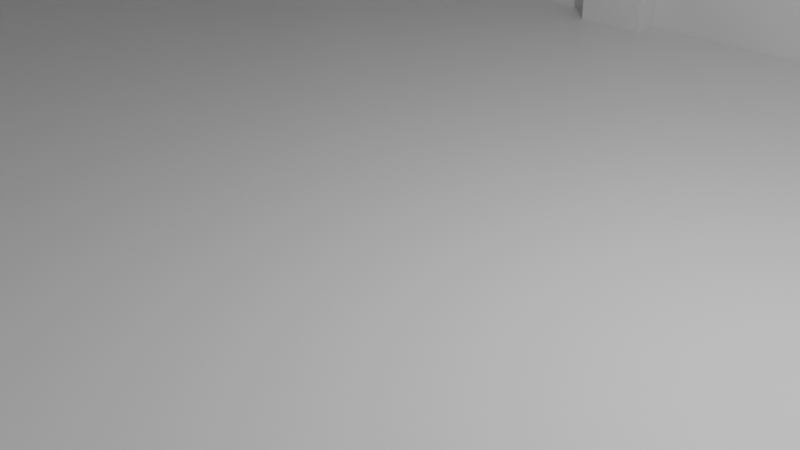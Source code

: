 # Source: kantin_lama.blend  (saved by Blender 2.81.16; exported with 4.5.12 LTS)
import bpy
from mathutils import Matrix  # noqa: F401  (used for matrix-valued properties, if any)

bpy.ops.wm.read_factory_settings(use_empty=True)
scene = bpy.context.scene
scene.name = 'Scene'

# ---- collections
col_collection = bpy.data.collections.new('Collection'); scene.collection.children.link(col_collection)

# ---- materials (node trees are filled in below, after node groups)
mat_material = bpy.data.materials.new('Material')
mat_material.alpha_threshold = 0.0
mat_material.use_transparent_shadow = False
mat_material.line_color = (0.0, 0.0, 0.0, 1.0)
mat_material_001 = bpy.data.materials.new('Material.001')
mat_material_001.alpha_threshold = 0.0
mat_material_001.use_transparent_shadow = False
mat_material_001.line_color = (0.0, 0.0, 0.0, 1.0)

# ---- material node trees
mat_material.use_nodes = True; mat_material.node_tree.nodes.clear()
_N = mat_material.node_tree.nodes; _L = mat_material.node_tree.links
n0 = _N.new('ShaderNodeOutputMaterial'); n0.name = 'Material Output'; n0.location = (300, 300)
n1 = _N.new('ShaderNodeBsdfPrincipled'); n1.name = 'Principled BSDF'; n1.location = (10, 300)
n1.distribution = 'GGX'
n1.subsurface_method = 'BURLEY'
n1.inputs[2].default_value = 0.4
n1.inputs[3].default_value = 1.45
n1.inputs[27].default_value = (0.0, 0.0, 0.0, 1.0)
n1.inputs[28].default_value = 1.0
_L.new(n1.outputs[0], n0.inputs[0])
n0.is_active_output = True
mat_material_001.use_nodes = True; mat_material_001.node_tree.nodes.clear()
_N = mat_material_001.node_tree.nodes; _L = mat_material_001.node_tree.links
n0 = _N.new('ShaderNodeOutputMaterial'); n0.name = 'Material Output'; n0.location = (300, 300)
n1 = _N.new('ShaderNodeBsdfPrincipled'); n1.name = 'Principled BSDF'; n1.location = (10, 300)
n1.distribution = 'GGX'
n1.subsurface_method = 'BURLEY'
n1.inputs[2].default_value = 0.4
n1.inputs[3].default_value = 1.45
n1.inputs[27].default_value = (0.0, 0.0, 0.0, 1.0)
n1.inputs[28].default_value = 1.0
_L.new(n1.outputs[0], n0.inputs[0])
n0.is_active_output = True

# ---- world
world_world = bpy.data.worlds.new('World'); scene.world = world_world
world_world.use_nodes = True; world_world.node_tree.nodes.clear()
_N = world_world.node_tree.nodes; _L = world_world.node_tree.links
n0 = _N.new('ShaderNodeOutputWorld'); n0.name = 'World Output'; n0.location = (300, 300)
n1 = _N.new('ShaderNodeBackground'); n1.name = 'Background'; n1.location = (10, 300)
n1.inputs[0].default_value = (0.05088, 0.05088, 0.05088, 1.0)
_L.new(n1.outputs[0], n0.inputs[0])
n0.is_active_output = True
world_world.color = (0.05088, 0.05088, 0.05088)
world_world.use_sun_shadow = False
world_world.sun_shadow_jitter_overblur = 0.0

# ---- cameras
cam_camera = bpy.data.cameras.new('Camera')
cam_camera.clip_end = 100.0
cam_camera.ortho_scale = 7.314

# ---- lights
light_light = bpy.data.lights.new('Light', 'POINT')
light_light.transmission_factor = 0.0
light_light.energy = 1000.0
light_light.shadow_soft_size = 0.1
light_light.shadow_maximum_resolution = 0.006
light_light.use_absolute_resolution = True

# ---- meshes
me_cube = bpy.data.meshes.new('Cube')
me_cube.from_pydata([(1.0, 1.0, 1.0), (1.0, 1.0, -1.0), (1.0, -1.0, 1.0), (1.0, -1.0, -1.0), (-1.0, 1.0, 1.0), (-1.0, 1.0, -1.0), (-1.0, -1.0, 1.0), (-1.0, -1.0, -1.0)], [], [(0, 4, 6, 2), (3, 2, 6, 7), (7, 6, 4, 5), (5, 1, 3, 7), (1, 0, 2, 3), (5, 4, 0, 1)])
_uv = me_cube.uv_layers.new(name='UVMap')
_uv.uv.foreach_set('vector', [0.625, 0.5, 0.875, 0.5, 0.875, 0.75, 0.625, 0.75, 0.375, 0.75, 0.625, 0.75, 0.625, 1.0, 0.375, 1.0, 0.375, 0.0, 0.625, 0.0, 0.625, 0.25, 0.375, 0.25, 0.125, 0.5, 0.375, 0.5, 0.375, 0.75, 0.125, 0.75, 0.375, 0.5, 0.625, 0.5, 0.625, 0.75, 0.375, 0.75, 0.375, 0.25, 0.625, 0.25, 0.625, 0.5, 0.375, 0.5])
me_cube.materials.append(mat_material)
me_cube.use_remesh_preserve_volume = False
me_cube.use_remesh_preserve_attributes = False
me_cube.use_mirror_vertex_groups = False
me_cube.update()
me_cube_001 = bpy.data.meshes.new('Cube.001')
me_cube_001.from_pydata([(0.9148, -0.01482, 0.925), (0.9148, 0.8804, -0.925), (0.9148, 0.07237, 0.925), (0.9148, -0.8772, -0.925), (-0.8546, -0.06737, 0.9061), (-0.8546, 0.8474, -0.9061), (-0.8546, 0.04867, 0.9061), (-0.8546, -0.8487, -0.9061), (1.127, 0.03221, 1.0), (1.127, 1.0, -1.0), (1.127, 0.02657, 1.0), (1.127, -1.0, -1.0), (1.127, 0.03156, 0.999), (1.127, 0.9983, -0.999), (1.127, 0.0272, 0.999), (1.127, -0.9983, -0.999), (-1.0, 1.0, -1.0), (-1.0, -1.0, -1.0), (-1.0, -0.009642, 1.0), (-1.0, -0.009558, 1.0), (-1.0, 1.0, -1.0), (-1.0, -1.0, -1.0), (-1.0, -0.009642, 1.0), (-1.0, -0.009558, 1.0)], [], [(8, 19, 18, 10), (11, 10, 18, 17), (7, 6, 4, 5), (16, 9, 11, 17), (1, 0, 2, 3), (16, 19, 8, 9), (12, 13, 9, 8), (15, 14, 10, 11), (14, 12, 8, 10), (13, 15, 11, 9), (0, 1, 13, 12), (3, 2, 14, 15), (2, 0, 12, 14), (1, 3, 15, 13), (21, 20, 16, 17), (22, 21, 17, 18), (20, 23, 19, 16), (23, 22, 18, 19), (7, 5, 20, 21), (6, 7, 21, 22), (5, 4, 23, 20), (4, 6, 22, 23)])
_uv = me_cube_001.uv_layers.new(name='UVMap')
_uv.uv.foreach_set('vector', [0.625, 0.5, 0.875, 0.5, 0.875, 0.75, 0.625, 0.75, 0.375, 0.75, 0.625, 0.75, 0.625, 1.0, 0.375, 1.0, 0.3867, 0.01517, 0.6133, 0.2717, 0.6133, -0.02261, 0.3867, 0.2348, 0.125, 0.5, 0.375, 0.5, 0.375, 0.75, 0.125, 0.75, 0.3844, 0.5129, 0.6156, 0.7233, 0.6156, 0.5247, 0.3844, 0.737, 0.375, 0.25, 0.625, 0.25, 0.625, 0.5, 0.375, 0.5, 0.6249, 0.5352, 0.3751, 0.5002, 0.375, 0.5, 0.625, 0.5, 0.3751, 0.7498, 0.6249, 0.7147, 0.625, 0.75, 0.375, 0.75, 0.6249, 0.7147, 0.6249, 0.5352, 0.625, 0.5, 0.625, 0.75, 0.3751, 0.5002, 0.3751, 0.7498, 0.375, 0.75, 0.375, 0.5, 0.6156, 0.7233, 0.3844, 0.5129, 0.3751, 0.5002, 0.6249, 0.5352, 0.3844, 0.737, 0.6156, 0.5247, 0.6249, 0.7147, 0.3751, 0.7498, 0.6156, 0.5247, 0.6156, 0.7233, 0.6249, 0.5352, 0.6249, 0.7147, 0.3844, 0.5129, 0.3844, 0.737, 0.3751, 0.7498, 0.3751, 0.5002, 0.375, 0.0, 0.375, 0.25, 0.375, 0.25, 0.375, 0.0, 0.625, 0.0, 0.375, 0.0, 0.375, 0.0, 0.625, 0.0, 0.375, 0.25, 0.625, 0.25, 0.625, 0.25, 0.375, 0.25, 0.625, 0.25, 0.625, 0.0, 0.625, 0.0, 0.625, 0.25, 0.3867, 0.01517, 0.3867, 0.2348, 0.375, 0.25, 0.375, 0.0, 0.6133, 0.2717, 0.3867, 0.01517, 0.375, 0.0, 0.625, 0.0, 0.3867, 0.2348, 0.6133, -0.02261, 0.625, 0.25, 0.375, 0.25, 0.6133, -0.02261, 0.6133, 0.2717, 0.625, 0.0, 0.625, 0.25])
me_cube_001.materials.append(mat_material_001)
me_cube_001.use_remesh_preserve_volume = False
me_cube_001.use_remesh_preserve_attributes = False
me_cube_001.use_mirror_vertex_groups = False
me_cube_001.update()
me_cube_002 = bpy.data.meshes.new('Cube.002')
me_cube_002.from_pydata([(-1.0, -1.0, -1.0), (-1.0, -1.0, 1.0), (-1.0, 1.0, -1.0), (-1.0, 1.0, 1.0), (1.0, -1.0, -1.0), (1.0, -1.0, 1.0), (1.0, 1.0, -1.0), (1.0, 1.0, 1.0)], [], [(0, 1, 3, 2), (2, 3, 7, 6), (6, 7, 5, 4), (4, 5, 1, 0), (2, 6, 4, 0), (7, 3, 1, 5)])
_uv = me_cube_002.uv_layers.new(name='UVMap')
_uv.uv.foreach_set('vector', [0.375, 0.0, 0.625, 0.0, 0.625, 0.25, 0.375, 0.25, 0.375, 0.25, 0.625, 0.25, 0.625, 0.5, 0.375, 0.5, 0.375, 0.5, 0.625, 0.5, 0.625, 0.75, 0.375, 0.75, 0.375, 0.75, 0.625, 0.75, 0.625, 1.0, 0.375, 1.0, 0.125, 0.5, 0.375, 0.5, 0.375, 0.75, 0.125, 0.75, 0.625, 0.5, 0.875, 0.5, 0.875, 0.75, 0.625, 0.75])
me_cube_002.use_remesh_fix_poles = True
me_cube_002.use_remesh_preserve_attributes = False
me_cube_002.use_mirror_vertex_groups = False
me_cube_002.update()
me_cube_003 = bpy.data.meshes.new('Cube.003')
me_cube_003.from_pydata([(-1.0, -1.0, -1.0), (-1.0, -1.0, 1.0), (-1.0, 1.0, -1.0), (-1.0, 1.0, 1.0), (1.0, -1.0, -1.0), (1.0, -1.0, 1.0), (1.0, 1.0, -1.0), (1.0, 1.0, 1.0)], [], [(0, 1, 3, 2), (2, 3, 7, 6), (6, 7, 5, 4), (4, 5, 1, 0), (2, 6, 4, 0), (7, 3, 1, 5)])
_uv = me_cube_003.uv_layers.new(name='UVMap')
_uv.uv.foreach_set('vector', [0.375, 0.0, 0.625, 0.0, 0.625, 0.25, 0.375, 0.25, 0.375, 0.25, 0.625, 0.25, 0.625, 0.5, 0.375, 0.5, 0.375, 0.5, 0.625, 0.5, 0.625, 0.75, 0.375, 0.75, 0.375, 0.75, 0.625, 0.75, 0.625, 1.0, 0.375, 1.0, 0.125, 0.5, 0.375, 0.5, 0.375, 0.75, 0.125, 0.75, 0.625, 0.5, 0.875, 0.5, 0.875, 0.75, 0.625, 0.75])
me_cube_003.use_remesh_fix_poles = True
me_cube_003.use_remesh_preserve_attributes = False
me_cube_003.use_mirror_vertex_groups = False
me_cube_003.update()
me_cube_004 = bpy.data.meshes.new('Cube.004')
me_cube_004.from_pydata([(-1.0, -1.0, -1.0), (-1.0, -1.0, 1.0), (-1.0, 1.0, -1.0), (-1.0, 1.0, 1.0), (1.0, -1.0, -1.0), (1.0, -1.0, 1.0), (1.0, 1.0, -1.0), (1.0, 1.0, 1.0)], [], [(0, 1, 3, 2), (2, 3, 7, 6), (6, 7, 5, 4), (4, 5, 1, 0), (2, 6, 4, 0), (7, 3, 1, 5)])
_uv = me_cube_004.uv_layers.new(name='UVMap')
_uv.uv.foreach_set('vector', [0.375, 0.0, 0.625, 0.0, 0.625, 0.25, 0.375, 0.25, 0.375, 0.25, 0.625, 0.25, 0.625, 0.5, 0.375, 0.5, 0.375, 0.5, 0.625, 0.5, 0.625, 0.75, 0.375, 0.75, 0.375, 0.75, 0.625, 0.75, 0.625, 1.0, 0.375, 1.0, 0.125, 0.5, 0.375, 0.5, 0.375, 0.75, 0.125, 0.75, 0.625, 0.5, 0.875, 0.5, 0.875, 0.75, 0.625, 0.75])
me_cube_004.use_remesh_fix_poles = True
me_cube_004.use_remesh_preserve_attributes = False
me_cube_004.use_mirror_vertex_groups = False
me_cube_004.update()
me_cube_005 = bpy.data.meshes.new('Cube.005')
me_cube_005.from_pydata([(-1.0, -1.0, -1.0), (-0.9779, -1.001, 1.0), (-1.0, 1.0, -1.0), (-0.9779, 0.9993, 1.0), (1.0, -1.0, -1.0), (-0.1183, -1.001, 1.0), (1.0, 1.0, -1.0), (-0.1226, 0.9993, 1.0)], [], [(0, 1, 3, 2), (2, 3, 7, 6), (6, 7, 5, 4), (4, 5, 1, 0), (2, 6, 4, 0), (7, 3, 1, 5)])
_uv = me_cube_005.uv_layers.new(name='UVMap')
_uv.uv.foreach_set('vector', [0.375, 0.0, 0.625, 0.0, 0.625, 0.25, 0.375, 0.25, 0.375, 0.25, 0.625, 0.25, 0.625, 0.5, 0.375, 0.5, 0.375, 0.5, 0.625, 0.5, 0.625, 0.75, 0.375, 0.75, 0.375, 0.75, 0.625, 0.75, 0.625, 1.0, 0.375, 1.0, 0.125, 0.5, 0.375, 0.5, 0.375, 0.75, 0.125, 0.75, 0.625, 0.5, 0.875, 0.5, 0.875, 0.75, 0.625, 0.75])
me_cube_005.use_remesh_fix_poles = True
me_cube_005.use_remesh_preserve_attributes = False
me_cube_005.use_mirror_vertex_groups = False
me_cube_005.update()
me_cube_006 = bpy.data.meshes.new('Cube.006')
me_cube_006.from_pydata([(-1.0, -1.0, -1.0), (-0.9779, -1.001, 1.0), (-1.0, 1.0, -1.0), (-0.9779, 0.9993, 1.0), (1.0, -1.0, -1.0), (-0.1183, -1.001, 1.0), (1.0, 1.0, -1.0), (-0.1226, 0.9993, 1.0)], [], [(0, 1, 3, 2), (2, 3, 7, 6), (6, 7, 5, 4), (4, 5, 1, 0), (2, 6, 4, 0), (7, 3, 1, 5)])
_uv = me_cube_006.uv_layers.new(name='UVMap')
_uv.uv.foreach_set('vector', [0.375, 0.0, 0.625, 0.0, 0.625, 0.25, 0.375, 0.25, 0.375, 0.25, 0.625, 0.25, 0.625, 0.5, 0.375, 0.5, 0.375, 0.5, 0.625, 0.5, 0.625, 0.75, 0.375, 0.75, 0.375, 0.75, 0.625, 0.75, 0.625, 1.0, 0.375, 1.0, 0.125, 0.5, 0.375, 0.5, 0.375, 0.75, 0.125, 0.75, 0.625, 0.5, 0.875, 0.5, 0.875, 0.75, 0.625, 0.75])
me_cube_006.use_remesh_fix_poles = True
me_cube_006.use_remesh_preserve_attributes = False
me_cube_006.use_mirror_vertex_groups = False
me_cube_006.update()
me_cube_007 = bpy.data.meshes.new('Cube.007')
me_cube_007.from_pydata([(-1.0, -1.0, -1.0), (-0.9779, -1.001, 1.0), (-1.0, 1.0, -1.0), (-0.9779, 0.9993, 1.0), (1.0, -1.0, -1.0), (-0.1183, -1.001, 1.0), (1.0, 1.0, -1.0), (-0.1226, 0.9993, 1.0)], [], [(0, 1, 3, 2), (2, 3, 7, 6), (6, 7, 5, 4), (4, 5, 1, 0), (2, 6, 4, 0), (7, 3, 1, 5)])
_uv = me_cube_007.uv_layers.new(name='UVMap')
_uv.uv.foreach_set('vector', [0.375, 0.0, 0.625, 0.0, 0.625, 0.25, 0.375, 0.25, 0.375, 0.25, 0.625, 0.25, 0.625, 0.5, 0.375, 0.5, 0.375, 0.5, 0.625, 0.5, 0.625, 0.75, 0.375, 0.75, 0.375, 0.75, 0.625, 0.75, 0.625, 1.0, 0.375, 1.0, 0.125, 0.5, 0.375, 0.5, 0.375, 0.75, 0.125, 0.75, 0.625, 0.5, 0.875, 0.5, 0.875, 0.75, 0.625, 0.75])
me_cube_007.use_remesh_fix_poles = True
me_cube_007.use_remesh_preserve_attributes = False
me_cube_007.use_mirror_vertex_groups = False
me_cube_007.update()
me_cube_008 = bpy.data.meshes.new('Cube.008')
me_cube_008.from_pydata([(-1.0, -1.0, -1.0), (-0.9779, -1.001, 1.0), (-1.0, 1.0, -1.0), (-0.9779, 0.9993, 1.0), (1.0, -1.0, -1.0), (-0.1183, -1.001, 1.0), (1.0, 1.0, -1.0), (-0.1226, 0.9993, 1.0)], [], [(0, 1, 3, 2), (2, 3, 7, 6), (6, 7, 5, 4), (4, 5, 1, 0), (2, 6, 4, 0), (7, 3, 1, 5)])
_uv = me_cube_008.uv_layers.new(name='UVMap')
_uv.uv.foreach_set('vector', [0.375, 0.0, 0.625, 0.0, 0.625, 0.25, 0.375, 0.25, 0.375, 0.25, 0.625, 0.25, 0.625, 0.5, 0.375, 0.5, 0.375, 0.5, 0.625, 0.5, 0.625, 0.75, 0.375, 0.75, 0.375, 0.75, 0.625, 0.75, 0.625, 1.0, 0.375, 1.0, 0.125, 0.5, 0.375, 0.5, 0.375, 0.75, 0.125, 0.75, 0.625, 0.5, 0.875, 0.5, 0.875, 0.75, 0.625, 0.75])
me_cube_008.use_remesh_fix_poles = True
me_cube_008.use_remesh_preserve_attributes = False
me_cube_008.use_mirror_vertex_groups = False
me_cube_008.update()
me_cube_009 = bpy.data.meshes.new('Cube.009')
me_cube_009.from_pydata([(-1.0, -1.0, -1.0), (-0.9779, -1.001, 1.0), (-1.0, 1.0, -1.0), (-0.9779, 0.9993, 1.0), (1.0, -1.0, -1.0), (-0.1183, -1.001, 1.0), (1.0, 1.0, -1.0), (-0.1226, 0.9993, 1.0)], [], [(0, 1, 3, 2), (2, 3, 7, 6), (6, 7, 5, 4), (4, 5, 1, 0), (2, 6, 4, 0), (7, 3, 1, 5)])
_uv = me_cube_009.uv_layers.new(name='UVMap')
_uv.uv.foreach_set('vector', [0.375, 0.0, 0.625, 0.0, 0.625, 0.25, 0.375, 0.25, 0.375, 0.25, 0.625, 0.25, 0.625, 0.5, 0.375, 0.5, 0.375, 0.5, 0.625, 0.5, 0.625, 0.75, 0.375, 0.75, 0.375, 0.75, 0.625, 0.75, 0.625, 1.0, 0.375, 1.0, 0.125, 0.5, 0.375, 0.5, 0.375, 0.75, 0.125, 0.75, 0.625, 0.5, 0.875, 0.5, 0.875, 0.75, 0.625, 0.75])
me_cube_009.use_remesh_fix_poles = True
me_cube_009.use_remesh_preserve_attributes = False
me_cube_009.use_mirror_vertex_groups = False
me_cube_009.update()
me_cube_010 = bpy.data.meshes.new('Cube.010')
me_cube_010.from_pydata([(-1.0, -1.0, -1.0), (-0.9779, -1.001, 1.0), (-1.0, 1.0, -1.0), (-0.9779, 0.9993, 1.0), (1.0, -1.0, -1.0), (-0.1183, -1.001, 1.0), (1.0, 1.0, -1.0), (-0.1226, 0.9993, 1.0)], [], [(0, 1, 3, 2), (2, 3, 7, 6), (6, 7, 5, 4), (4, 5, 1, 0), (2, 6, 4, 0), (7, 3, 1, 5)])
_uv = me_cube_010.uv_layers.new(name='UVMap')
_uv.uv.foreach_set('vector', [0.375, 0.0, 0.625, 0.0, 0.625, 0.25, 0.375, 0.25, 0.375, 0.25, 0.625, 0.25, 0.625, 0.5, 0.375, 0.5, 0.375, 0.5, 0.625, 0.5, 0.625, 0.75, 0.375, 0.75, 0.375, 0.75, 0.625, 0.75, 0.625, 1.0, 0.375, 1.0, 0.125, 0.5, 0.375, 0.5, 0.375, 0.75, 0.125, 0.75, 0.625, 0.5, 0.875, 0.5, 0.875, 0.75, 0.625, 0.75])
me_cube_010.use_remesh_fix_poles = True
me_cube_010.use_remesh_preserve_attributes = False
me_cube_010.use_mirror_vertex_groups = False
me_cube_010.update()
me_cube_011 = bpy.data.meshes.new('Cube.011')
me_cube_011.from_pydata([(-1.0, -1.0, -1.0), (-0.9779, -1.001, 1.0), (-1.0, 1.0, -1.0), (-0.9779, 0.9993, 1.0), (1.0, -1.0, -1.0), (-0.1183, -1.001, 1.0), (1.0, 1.0, -1.0), (-0.1226, 0.9993, 1.0)], [], [(0, 1, 3, 2), (2, 3, 7, 6), (6, 7, 5, 4), (4, 5, 1, 0), (2, 6, 4, 0), (7, 3, 1, 5)])
_uv = me_cube_011.uv_layers.new(name='UVMap')
_uv.uv.foreach_set('vector', [0.375, 0.0, 0.625, 0.0, 0.625, 0.25, 0.375, 0.25, 0.375, 0.25, 0.625, 0.25, 0.625, 0.5, 0.375, 0.5, 0.375, 0.5, 0.625, 0.5, 0.625, 0.75, 0.375, 0.75, 0.375, 0.75, 0.625, 0.75, 0.625, 1.0, 0.375, 1.0, 0.125, 0.5, 0.375, 0.5, 0.375, 0.75, 0.125, 0.75, 0.625, 0.5, 0.875, 0.5, 0.875, 0.75, 0.625, 0.75])
me_cube_011.use_remesh_fix_poles = True
me_cube_011.use_remesh_preserve_attributes = False
me_cube_011.use_mirror_vertex_groups = False
me_cube_011.update()
me_cube_012 = bpy.data.meshes.new('Cube.012')
me_cube_012.from_pydata([(-1.0, -1.0, -1.0), (-0.9779, -1.001, 1.0), (-1.0, 1.0, -1.0), (-0.9779, 0.9993, 1.0), (1.0, -1.0, -1.0), (-0.1183, -1.001, 1.0), (1.0, 1.0, -1.0), (-0.1226, 0.9993, 1.0)], [], [(0, 1, 3, 2), (2, 3, 7, 6), (6, 7, 5, 4), (4, 5, 1, 0), (2, 6, 4, 0), (7, 3, 1, 5)])
_uv = me_cube_012.uv_layers.new(name='UVMap')
_uv.uv.foreach_set('vector', [0.375, 0.0, 0.625, 0.0, 0.625, 0.25, 0.375, 0.25, 0.375, 0.25, 0.625, 0.25, 0.625, 0.5, 0.375, 0.5, 0.375, 0.5, 0.625, 0.5, 0.625, 0.75, 0.375, 0.75, 0.375, 0.75, 0.625, 0.75, 0.625, 1.0, 0.375, 1.0, 0.125, 0.5, 0.375, 0.5, 0.375, 0.75, 0.125, 0.75, 0.625, 0.5, 0.875, 0.5, 0.875, 0.75, 0.625, 0.75])
me_cube_012.use_remesh_fix_poles = True
me_cube_012.use_remesh_preserve_attributes = False
me_cube_012.use_mirror_vertex_groups = False
me_cube_012.update()
me_cube_013 = bpy.data.meshes.new('Cube.013')
me_cube_013.from_pydata([(-1.0, -1.0, -1.0), (-0.9779, -1.001, 1.0), (-1.0, 1.0, -1.0), (-0.9779, 0.9993, 1.0), (1.0, -1.0, -1.0), (-0.1183, -1.001, 1.0), (1.0, 1.0, -1.0), (-0.1226, 0.9993, 1.0)], [], [(0, 1, 3, 2), (2, 3, 7, 6), (6, 7, 5, 4), (4, 5, 1, 0), (2, 6, 4, 0), (7, 3, 1, 5)])
_uv = me_cube_013.uv_layers.new(name='UVMap')
_uv.uv.foreach_set('vector', [0.375, 0.0, 0.625, 0.0, 0.625, 0.25, 0.375, 0.25, 0.375, 0.25, 0.625, 0.25, 0.625, 0.5, 0.375, 0.5, 0.375, 0.5, 0.625, 0.5, 0.625, 0.75, 0.375, 0.75, 0.375, 0.75, 0.625, 0.75, 0.625, 1.0, 0.375, 1.0, 0.125, 0.5, 0.375, 0.5, 0.375, 0.75, 0.125, 0.75, 0.625, 0.5, 0.875, 0.5, 0.875, 0.75, 0.625, 0.75])
me_cube_013.use_remesh_fix_poles = True
me_cube_013.use_remesh_preserve_attributes = False
me_cube_013.use_mirror_vertex_groups = False
me_cube_013.update()
me_cube_014 = bpy.data.meshes.new('Cube.014')
me_cube_014.from_pydata([(-1.0, -1.0, -1.0), (-0.9779, -1.001, 1.0), (-1.0, 1.0, -1.0), (-0.9779, 0.9993, 1.0), (1.0, -1.0, -1.0), (-0.1183, -1.001, 1.0), (1.0, 1.0, -1.0), (-0.1226, 0.9993, 1.0)], [], [(0, 1, 3, 2), (2, 3, 7, 6), (6, 7, 5, 4), (4, 5, 1, 0), (2, 6, 4, 0), (7, 3, 1, 5)])
_uv = me_cube_014.uv_layers.new(name='UVMap')
_uv.uv.foreach_set('vector', [0.375, 0.0, 0.625, 0.0, 0.625, 0.25, 0.375, 0.25, 0.375, 0.25, 0.625, 0.25, 0.625, 0.5, 0.375, 0.5, 0.375, 0.5, 0.625, 0.5, 0.625, 0.75, 0.375, 0.75, 0.375, 0.75, 0.625, 0.75, 0.625, 1.0, 0.375, 1.0, 0.125, 0.5, 0.375, 0.5, 0.375, 0.75, 0.125, 0.75, 0.625, 0.5, 0.875, 0.5, 0.875, 0.75, 0.625, 0.75])
me_cube_014.use_remesh_fix_poles = True
me_cube_014.use_remesh_preserve_attributes = False
me_cube_014.use_mirror_vertex_groups = False
me_cube_014.update()
me_cube_015 = bpy.data.meshes.new('Cube.015')
me_cube_015.from_pydata([(-1.0, -1.0, -1.0), (-0.9779, -1.001, 1.0), (-1.0, 1.0, -1.0), (-0.9779, 0.9993, 1.0), (1.0, -1.0, -1.0), (-0.1183, -1.001, 1.0), (1.0, 1.0, -1.0), (-0.1226, 0.9993, 1.0)], [], [(0, 1, 3, 2), (2, 3, 7, 6), (6, 7, 5, 4), (4, 5, 1, 0), (2, 6, 4, 0), (7, 3, 1, 5)])
_uv = me_cube_015.uv_layers.new(name='UVMap')
_uv.uv.foreach_set('vector', [0.375, 0.0, 0.625, 0.0, 0.625, 0.25, 0.375, 0.25, 0.375, 0.25, 0.625, 0.25, 0.625, 0.5, 0.375, 0.5, 0.375, 0.5, 0.625, 0.5, 0.625, 0.75, 0.375, 0.75, 0.375, 0.75, 0.625, 0.75, 0.625, 1.0, 0.375, 1.0, 0.125, 0.5, 0.375, 0.5, 0.375, 0.75, 0.125, 0.75, 0.625, 0.5, 0.875, 0.5, 0.875, 0.75, 0.625, 0.75])
me_cube_015.use_remesh_fix_poles = True
me_cube_015.use_remesh_preserve_attributes = False
me_cube_015.use_mirror_vertex_groups = False
me_cube_015.update()
me_cube_016 = bpy.data.meshes.new('Cube.016')
me_cube_016.from_pydata([(-1.0, -1.0, -1.0), (-0.9779, -1.001, 1.0), (-1.0, 1.0, -1.0), (-0.9779, 0.9993, 1.0), (1.0, -1.0, -1.0), (-0.1183, -1.001, 1.0), (1.0, 1.0, -1.0), (-0.1226, 0.9993, 1.0)], [], [(0, 1, 3, 2), (2, 3, 7, 6), (6, 7, 5, 4), (4, 5, 1, 0), (2, 6, 4, 0), (7, 3, 1, 5)])
_uv = me_cube_016.uv_layers.new(name='UVMap')
_uv.uv.foreach_set('vector', [0.375, 0.0, 0.625, 0.0, 0.625, 0.25, 0.375, 0.25, 0.375, 0.25, 0.625, 0.25, 0.625, 0.5, 0.375, 0.5, 0.375, 0.5, 0.625, 0.5, 0.625, 0.75, 0.375, 0.75, 0.375, 0.75, 0.625, 0.75, 0.625, 1.0, 0.375, 1.0, 0.125, 0.5, 0.375, 0.5, 0.375, 0.75, 0.125, 0.75, 0.625, 0.5, 0.875, 0.5, 0.875, 0.75, 0.625, 0.75])
me_cube_016.use_remesh_fix_poles = True
me_cube_016.use_remesh_preserve_attributes = False
me_cube_016.use_mirror_vertex_groups = False
me_cube_016.update()
me_cube_017 = bpy.data.meshes.new('Cube.017')
me_cube_017.from_pydata([(-1.0, -1.0, -1.0), (-0.9779, -1.001, 1.0), (-1.0, 1.0, -1.0), (-0.9779, 0.9993, 1.0), (1.0, -1.0, -1.0), (-0.1183, -1.001, 1.0), (1.0, 1.0, -1.0), (-0.1226, 0.9993, 1.0)], [], [(0, 1, 3, 2), (2, 3, 7, 6), (6, 7, 5, 4), (4, 5, 1, 0), (2, 6, 4, 0), (7, 3, 1, 5)])
_uv = me_cube_017.uv_layers.new(name='UVMap')
_uv.uv.foreach_set('vector', [0.375, 0.0, 0.625, 0.0, 0.625, 0.25, 0.375, 0.25, 0.375, 0.25, 0.625, 0.25, 0.625, 0.5, 0.375, 0.5, 0.375, 0.5, 0.625, 0.5, 0.625, 0.75, 0.375, 0.75, 0.375, 0.75, 0.625, 0.75, 0.625, 1.0, 0.375, 1.0, 0.125, 0.5, 0.375, 0.5, 0.375, 0.75, 0.125, 0.75, 0.625, 0.5, 0.875, 0.5, 0.875, 0.75, 0.625, 0.75])
me_cube_017.use_remesh_fix_poles = True
me_cube_017.use_remesh_preserve_attributes = False
me_cube_017.use_mirror_vertex_groups = False
me_cube_017.update()
me_cube_018 = bpy.data.meshes.new('Cube.018')
me_cube_018.from_pydata([(-1.0, -1.0, -1.0), (-0.9779, -1.001, 1.0), (-1.0, 1.0, -1.0), (-0.9779, 0.9993, 1.0), (1.0, -1.0, -1.0), (-0.1183, -1.001, 1.0), (1.0, 1.0, -1.0), (-0.1226, 0.9993, 1.0)], [], [(0, 1, 3, 2), (2, 3, 7, 6), (6, 7, 5, 4), (4, 5, 1, 0), (2, 6, 4, 0), (7, 3, 1, 5)])
_uv = me_cube_018.uv_layers.new(name='UVMap')
_uv.uv.foreach_set('vector', [0.375, 0.0, 0.625, 0.0, 0.625, 0.25, 0.375, 0.25, 0.375, 0.25, 0.625, 0.25, 0.625, 0.5, 0.375, 0.5, 0.375, 0.5, 0.625, 0.5, 0.625, 0.75, 0.375, 0.75, 0.375, 0.75, 0.625, 0.75, 0.625, 1.0, 0.375, 1.0, 0.125, 0.5, 0.375, 0.5, 0.375, 0.75, 0.125, 0.75, 0.625, 0.5, 0.875, 0.5, 0.875, 0.75, 0.625, 0.75])
me_cube_018.use_remesh_fix_poles = True
me_cube_018.use_remesh_preserve_attributes = False
me_cube_018.use_mirror_vertex_groups = False
me_cube_018.update()
me_cube_019 = bpy.data.meshes.new('Cube.019')
me_cube_019.from_pydata([(-1.0, -1.0, -1.0), (-1.0, -1.0, 1.0), (-1.0, 1.0, -1.0), (-1.0, 1.0, 1.0), (1.0, -1.0, -1.0), (1.0, -1.0, 1.0), (1.0, 1.0, -1.0), (1.0, 1.0, 1.0)], [], [(0, 1, 3, 2), (2, 3, 7, 6), (6, 7, 5, 4), (4, 5, 1, 0), (2, 6, 4, 0), (7, 3, 1, 5)])
_uv = me_cube_019.uv_layers.new(name='UVMap')
_uv.uv.foreach_set('vector', [0.375, 0.0, 0.625, 0.0, 0.625, 0.25, 0.375, 0.25, 0.375, 0.25, 0.625, 0.25, 0.625, 0.5, 0.375, 0.5, 0.375, 0.5, 0.625, 0.5, 0.625, 0.75, 0.375, 0.75, 0.375, 0.75, 0.625, 0.75, 0.625, 1.0, 0.375, 1.0, 0.125, 0.5, 0.375, 0.5, 0.375, 0.75, 0.125, 0.75, 0.625, 0.5, 0.875, 0.5, 0.875, 0.75, 0.625, 0.75])
me_cube_019.use_remesh_fix_poles = True
me_cube_019.use_remesh_preserve_attributes = False
me_cube_019.use_mirror_vertex_groups = False
me_cube_019.update()
me_cube_020 = bpy.data.meshes.new('Cube.020')
me_cube_020.from_pydata([(-1.0, -1.0, -1.0), (-1.0, -1.0, 1.0), (-1.0, 1.0, -1.0), (-1.0, 1.0, 1.0), (1.0, -1.0, -1.0), (1.0, -1.0, 1.0), (1.0, 1.0, -1.0), (1.0, 1.0, 1.0)], [], [(0, 1, 3, 2), (2, 3, 7, 6), (6, 7, 5, 4), (4, 5, 1, 0), (2, 6, 4, 0), (7, 3, 1, 5)])
_uv = me_cube_020.uv_layers.new(name='UVMap')
_uv.uv.foreach_set('vector', [0.375, 0.0, 0.625, 0.0, 0.625, 0.25, 0.375, 0.25, 0.375, 0.25, 0.625, 0.25, 0.625, 0.5, 0.375, 0.5, 0.375, 0.5, 0.625, 0.5, 0.625, 0.75, 0.375, 0.75, 0.375, 0.75, 0.625, 0.75, 0.625, 1.0, 0.375, 1.0, 0.125, 0.5, 0.375, 0.5, 0.375, 0.75, 0.125, 0.75, 0.625, 0.5, 0.875, 0.5, 0.875, 0.75, 0.625, 0.75])
me_cube_020.use_remesh_fix_poles = True
me_cube_020.use_remesh_preserve_attributes = False
me_cube_020.use_mirror_vertex_groups = False
me_cube_020.update()
me_cube_021 = bpy.data.meshes.new('Cube.021')
me_cube_021.from_pydata([(-1.0, -1.0, -1.0), (-1.0, -1.0, 1.0), (-1.0, 1.0, -1.0), (-1.0, 1.0, 1.0), (1.0, -1.0, -1.0), (1.0, -1.0, 1.0), (1.0, 1.0, -1.0), (1.0, 1.0, 1.0)], [], [(0, 1, 3, 2), (2, 3, 7, 6), (6, 7, 5, 4), (4, 5, 1, 0), (2, 6, 4, 0), (7, 3, 1, 5)])
_uv = me_cube_021.uv_layers.new(name='UVMap')
_uv.uv.foreach_set('vector', [0.375, 0.0, 0.625, 0.0, 0.625, 0.25, 0.375, 0.25, 0.375, 0.25, 0.625, 0.25, 0.625, 0.5, 0.375, 0.5, 0.375, 0.5, 0.625, 0.5, 0.625, 0.75, 0.375, 0.75, 0.375, 0.75, 0.625, 0.75, 0.625, 1.0, 0.375, 1.0, 0.125, 0.5, 0.375, 0.5, 0.375, 0.75, 0.125, 0.75, 0.625, 0.5, 0.875, 0.5, 0.875, 0.75, 0.625, 0.75])
me_cube_021.use_remesh_fix_poles = True
me_cube_021.use_remesh_preserve_attributes = False
me_cube_021.use_mirror_vertex_groups = False
me_cube_021.update()
me_cube_022 = bpy.data.meshes.new('Cube.022')
me_cube_022.from_pydata([(-1.0, -1.0, -1.0), (-1.0, -1.0, 1.0), (-1.0, 1.0, -1.0), (-1.0, 1.0, 1.0), (1.0, -1.0, -1.0), (1.0, -1.0, 1.0), (1.0, 1.0, -1.0), (1.0, 1.0, 1.0)], [], [(0, 1, 3, 2), (2, 3, 7, 6), (6, 7, 5, 4), (4, 5, 1, 0), (2, 6, 4, 0), (7, 3, 1, 5)])
_uv = me_cube_022.uv_layers.new(name='UVMap')
_uv.uv.foreach_set('vector', [0.375, 0.0, 0.625, 0.0, 0.625, 0.25, 0.375, 0.25, 0.375, 0.25, 0.625, 0.25, 0.625, 0.5, 0.375, 0.5, 0.375, 0.5, 0.625, 0.5, 0.625, 0.75, 0.375, 0.75, 0.375, 0.75, 0.625, 0.75, 0.625, 1.0, 0.375, 1.0, 0.125, 0.5, 0.375, 0.5, 0.375, 0.75, 0.125, 0.75, 0.625, 0.5, 0.875, 0.5, 0.875, 0.75, 0.625, 0.75])
me_cube_022.use_remesh_fix_poles = True
me_cube_022.use_remesh_preserve_attributes = False
me_cube_022.use_mirror_vertex_groups = False
me_cube_022.update()
me_cube_023 = bpy.data.meshes.new('Cube.023')
me_cube_023.from_pydata([(-1.0, -1.0, -1.0), (-1.0, -1.0, 1.0), (-1.0, 1.0, -1.0), (-1.0, 1.0, 1.0), (1.0, -1.0, -1.0), (1.0, -1.0, 1.0), (1.0, 1.0, -1.0), (1.0, 1.0, 1.0)], [], [(0, 1, 3, 2), (2, 3, 7, 6), (6, 7, 5, 4), (4, 5, 1, 0), (2, 6, 4, 0), (7, 3, 1, 5)])
_uv = me_cube_023.uv_layers.new(name='UVMap')
_uv.uv.foreach_set('vector', [0.375, 0.0, 0.625, 0.0, 0.625, 0.25, 0.375, 0.25, 0.375, 0.25, 0.625, 0.25, 0.625, 0.5, 0.375, 0.5, 0.375, 0.5, 0.625, 0.5, 0.625, 0.75, 0.375, 0.75, 0.375, 0.75, 0.625, 0.75, 0.625, 1.0, 0.375, 1.0, 0.125, 0.5, 0.375, 0.5, 0.375, 0.75, 0.125, 0.75, 0.625, 0.5, 0.875, 0.5, 0.875, 0.75, 0.625, 0.75])
me_cube_023.use_remesh_fix_poles = True
me_cube_023.use_remesh_preserve_attributes = False
me_cube_023.use_mirror_vertex_groups = False
me_cube_023.update()
me_cube_024 = bpy.data.meshes.new('Cube.024')
me_cube_024.from_pydata([(-1.0, -1.0, -1.0), (-1.0, -1.0, 1.0), (-1.0, 1.0, -1.0), (-1.0, 1.0, 1.0), (1.0, -1.0, -1.0), (1.0, -1.0, 1.0), (1.0, 1.0, -1.0), (1.0, 1.0, 1.0)], [], [(0, 1, 3, 2), (2, 3, 7, 6), (6, 7, 5, 4), (4, 5, 1, 0), (2, 6, 4, 0), (7, 3, 1, 5)])
_uv = me_cube_024.uv_layers.new(name='UVMap')
_uv.uv.foreach_set('vector', [0.375, 0.0, 0.625, 0.0, 0.625, 0.25, 0.375, 0.25, 0.375, 0.25, 0.625, 0.25, 0.625, 0.5, 0.375, 0.5, 0.375, 0.5, 0.625, 0.5, 0.625, 0.75, 0.375, 0.75, 0.375, 0.75, 0.625, 0.75, 0.625, 1.0, 0.375, 1.0, 0.125, 0.5, 0.375, 0.5, 0.375, 0.75, 0.125, 0.75, 0.625, 0.5, 0.875, 0.5, 0.875, 0.75, 0.625, 0.75])
me_cube_024.use_remesh_fix_poles = True
me_cube_024.use_remesh_preserve_attributes = False
me_cube_024.use_mirror_vertex_groups = False
me_cube_024.update()
me_cube_025 = bpy.data.meshes.new('Cube.025')
me_cube_025.from_pydata([(-1.0, -1.0, -1.0), (-1.0, -1.0, 1.0), (-1.0, 1.0, -1.0), (-1.0, 1.0, 1.0), (1.0, -1.0, -1.0), (1.0, -1.0, 1.0), (1.0, 1.0, -1.0), (1.0, 1.0, 1.0)], [], [(0, 1, 3, 2), (2, 3, 7, 6), (6, 7, 5, 4), (4, 5, 1, 0), (2, 6, 4, 0), (7, 3, 1, 5)])
_uv = me_cube_025.uv_layers.new(name='UVMap')
_uv.uv.foreach_set('vector', [0.375, 0.0, 0.625, 0.0, 0.625, 0.25, 0.375, 0.25, 0.375, 0.25, 0.625, 0.25, 0.625, 0.5, 0.375, 0.5, 0.375, 0.5, 0.625, 0.5, 0.625, 0.75, 0.375, 0.75, 0.375, 0.75, 0.625, 0.75, 0.625, 1.0, 0.375, 1.0, 0.125, 0.5, 0.375, 0.5, 0.375, 0.75, 0.125, 0.75, 0.625, 0.5, 0.875, 0.5, 0.875, 0.75, 0.625, 0.75])
me_cube_025.use_remesh_fix_poles = True
me_cube_025.use_remesh_preserve_attributes = False
me_cube_025.use_mirror_vertex_groups = False
me_cube_025.update()
me_cube_026 = bpy.data.meshes.new('Cube.026')
me_cube_026.from_pydata([(-1.0, -1.0, -1.0), (-1.0, -1.0, 1.0), (-1.0, 1.0, -1.0), (-1.0, 1.0, 1.0), (1.0, -1.0, -1.0), (1.0, -1.0, 1.0), (1.0, 1.0, -1.0), (1.0, 1.0, 1.0)], [], [(0, 1, 3, 2), (2, 3, 7, 6), (6, 7, 5, 4), (4, 5, 1, 0), (2, 6, 4, 0), (7, 3, 1, 5)])
_uv = me_cube_026.uv_layers.new(name='UVMap')
_uv.uv.foreach_set('vector', [0.375, 0.0, 0.625, 0.0, 0.625, 0.25, 0.375, 0.25, 0.375, 0.25, 0.625, 0.25, 0.625, 0.5, 0.375, 0.5, 0.375, 0.5, 0.625, 0.5, 0.625, 0.75, 0.375, 0.75, 0.375, 0.75, 0.625, 0.75, 0.625, 1.0, 0.375, 1.0, 0.125, 0.5, 0.375, 0.5, 0.375, 0.75, 0.125, 0.75, 0.625, 0.5, 0.875, 0.5, 0.875, 0.75, 0.625, 0.75])
me_cube_026.use_remesh_fix_poles = True
me_cube_026.use_remesh_preserve_attributes = False
me_cube_026.use_mirror_vertex_groups = False
me_cube_026.update()
me_cube_027 = bpy.data.meshes.new('Cube.027')
me_cube_027.from_pydata([(-1.0, -1.0, -1.0), (-1.0, -1.0, 1.0), (-1.0, 1.0, -1.0), (-1.0, 1.0, 1.0), (1.0, -1.0, -1.0), (1.0, -1.0, 1.0), (1.0, 1.0, -1.0), (1.0, 1.0, 1.0)], [], [(0, 1, 3, 2), (2, 3, 7, 6), (6, 7, 5, 4), (4, 5, 1, 0), (2, 6, 4, 0), (7, 3, 1, 5)])
_uv = me_cube_027.uv_layers.new(name='UVMap')
_uv.uv.foreach_set('vector', [0.375, 0.0, 0.625, 0.0, 0.625, 0.25, 0.375, 0.25, 0.375, 0.25, 0.625, 0.25, 0.625, 0.5, 0.375, 0.5, 0.375, 0.5, 0.625, 0.5, 0.625, 0.75, 0.375, 0.75, 0.375, 0.75, 0.625, 0.75, 0.625, 1.0, 0.375, 1.0, 0.125, 0.5, 0.375, 0.5, 0.375, 0.75, 0.125, 0.75, 0.625, 0.5, 0.875, 0.5, 0.875, 0.75, 0.625, 0.75])
me_cube_027.use_remesh_fix_poles = True
me_cube_027.use_remesh_preserve_attributes = False
me_cube_027.use_mirror_vertex_groups = False
me_cube_027.update()
me_cube_028 = bpy.data.meshes.new('Cube.028')
me_cube_028.from_pydata([(-1.0, -1.0, -1.0), (-1.0, -1.0, 1.0), (-1.0, 1.0, -1.0), (-1.0, 1.0, 1.0), (1.0, -1.0, -1.0), (1.0, -1.0, 1.0), (1.0, 1.0, -1.0), (1.0, 1.0, 1.0)], [], [(0, 1, 3, 2), (2, 3, 7, 6), (6, 7, 5, 4), (4, 5, 1, 0), (2, 6, 4, 0), (7, 3, 1, 5)])
_uv = me_cube_028.uv_layers.new(name='UVMap')
_uv.uv.foreach_set('vector', [0.375, 0.0, 0.625, 0.0, 0.625, 0.25, 0.375, 0.25, 0.375, 0.25, 0.625, 0.25, 0.625, 0.5, 0.375, 0.5, 0.375, 0.5, 0.625, 0.5, 0.625, 0.75, 0.375, 0.75, 0.375, 0.75, 0.625, 0.75, 0.625, 1.0, 0.375, 1.0, 0.125, 0.5, 0.375, 0.5, 0.375, 0.75, 0.125, 0.75, 0.625, 0.5, 0.875, 0.5, 0.875, 0.75, 0.625, 0.75])
me_cube_028.use_remesh_fix_poles = True
me_cube_028.use_remesh_preserve_attributes = False
me_cube_028.use_mirror_vertex_groups = False
me_cube_028.update()
me_cube_029 = bpy.data.meshes.new('Cube.029')
me_cube_029.from_pydata([(-1.0, -1.0, -1.0), (-1.0, -1.0, 1.0), (-1.0, 1.0, -1.0), (-1.0, 1.0, 1.0), (1.0, -1.0, -1.0), (1.0, -1.0, 1.0), (1.0, 1.0, -1.0), (1.0, 1.0, 1.0)], [], [(0, 1, 3, 2), (2, 3, 7, 6), (6, 7, 5, 4), (4, 5, 1, 0), (2, 6, 4, 0), (7, 3, 1, 5)])
_uv = me_cube_029.uv_layers.new(name='UVMap')
_uv.uv.foreach_set('vector', [0.375, 0.0, 0.625, 0.0, 0.625, 0.25, 0.375, 0.25, 0.375, 0.25, 0.625, 0.25, 0.625, 0.5, 0.375, 0.5, 0.375, 0.5, 0.625, 0.5, 0.625, 0.75, 0.375, 0.75, 0.375, 0.75, 0.625, 0.75, 0.625, 1.0, 0.375, 1.0, 0.125, 0.5, 0.375, 0.5, 0.375, 0.75, 0.125, 0.75, 0.625, 0.5, 0.875, 0.5, 0.875, 0.75, 0.625, 0.75])
me_cube_029.use_remesh_fix_poles = True
me_cube_029.use_remesh_preserve_attributes = False
me_cube_029.use_mirror_vertex_groups = False
me_cube_029.update()
me_cube_030 = bpy.data.meshes.new('Cube.030')
me_cube_030.from_pydata([(-1.0, -1.0, -1.0), (-1.0, -1.0, 1.0), (-1.0, 1.0, -1.0), (-1.0, 1.0, 1.0), (1.0, -1.0, -1.0), (1.0, -1.0, 1.0), (1.0, 1.0, -1.0), (1.0, 1.0, 1.0)], [], [(0, 1, 3, 2), (2, 3, 7, 6), (6, 7, 5, 4), (4, 5, 1, 0), (2, 6, 4, 0), (7, 3, 1, 5)])
_uv = me_cube_030.uv_layers.new(name='UVMap')
_uv.uv.foreach_set('vector', [0.375, 0.0, 0.625, 0.0, 0.625, 0.25, 0.375, 0.25, 0.375, 0.25, 0.625, 0.25, 0.625, 0.5, 0.375, 0.5, 0.375, 0.5, 0.625, 0.5, 0.625, 0.75, 0.375, 0.75, 0.375, 0.75, 0.625, 0.75, 0.625, 1.0, 0.375, 1.0, 0.125, 0.5, 0.375, 0.5, 0.375, 0.75, 0.125, 0.75, 0.625, 0.5, 0.875, 0.5, 0.875, 0.75, 0.625, 0.75])
me_cube_030.use_remesh_fix_poles = True
me_cube_030.use_remesh_preserve_attributes = False
me_cube_030.use_mirror_vertex_groups = False
me_cube_030.update()
me_cube_031 = bpy.data.meshes.new('Cube.031')
me_cube_031.from_pydata([(-1.0, -1.0, -1.0), (-1.0, -1.0, 1.0), (-1.0, 1.0, -1.0), (-1.0, 1.0, 1.0), (1.0, -1.0, -1.0), (1.0, -1.0, 1.0), (1.0, 1.0, -1.0), (1.0, 1.0, 1.0)], [], [(0, 1, 3, 2), (2, 3, 7, 6), (6, 7, 5, 4), (4, 5, 1, 0), (2, 6, 4, 0), (7, 3, 1, 5)])
_uv = me_cube_031.uv_layers.new(name='UVMap')
_uv.uv.foreach_set('vector', [0.375, 0.0, 0.625, 0.0, 0.625, 0.25, 0.375, 0.25, 0.375, 0.25, 0.625, 0.25, 0.625, 0.5, 0.375, 0.5, 0.375, 0.5, 0.625, 0.5, 0.625, 0.75, 0.375, 0.75, 0.375, 0.75, 0.625, 0.75, 0.625, 1.0, 0.375, 1.0, 0.125, 0.5, 0.375, 0.5, 0.375, 0.75, 0.125, 0.75, 0.625, 0.5, 0.875, 0.5, 0.875, 0.75, 0.625, 0.75])
me_cube_031.use_remesh_fix_poles = True
me_cube_031.use_remesh_preserve_attributes = False
me_cube_031.use_mirror_vertex_groups = False
me_cube_031.update()
me_cube_032 = bpy.data.meshes.new('Cube.032')
me_cube_032.from_pydata([(-1.0, -1.0, -1.0), (-1.0, -1.0, 1.0), (-1.0, 1.0, -1.0), (-1.0, 1.0, 1.0), (1.0, -1.0, -1.0), (1.0, -1.0, 1.0), (1.0, 1.0, -1.0), (1.0, 1.0, 1.0)], [], [(0, 1, 3, 2), (2, 3, 7, 6), (6, 7, 5, 4), (4, 5, 1, 0), (2, 6, 4, 0), (7, 3, 1, 5)])
_uv = me_cube_032.uv_layers.new(name='UVMap')
_uv.uv.foreach_set('vector', [0.375, 0.0, 0.625, 0.0, 0.625, 0.25, 0.375, 0.25, 0.375, 0.25, 0.625, 0.25, 0.625, 0.5, 0.375, 0.5, 0.375, 0.5, 0.625, 0.5, 0.625, 0.75, 0.375, 0.75, 0.375, 0.75, 0.625, 0.75, 0.625, 1.0, 0.375, 1.0, 0.125, 0.5, 0.375, 0.5, 0.375, 0.75, 0.125, 0.75, 0.625, 0.5, 0.875, 0.5, 0.875, 0.75, 0.625, 0.75])
me_cube_032.use_remesh_fix_poles = True
me_cube_032.use_remesh_preserve_attributes = False
me_cube_032.use_mirror_vertex_groups = False
me_cube_032.update()
me_cube_033 = bpy.data.meshes.new('Cube.033')
me_cube_033.from_pydata([(-1.0, -1.0, -1.0), (-1.0, -1.0, 1.0), (-1.0, 1.0, -1.0), (-1.0, 1.0, 1.0), (1.0, -1.0, -1.0), (1.0, -1.0, 1.0), (1.0, 1.0, -1.0), (1.0, 1.0, 1.0)], [], [(0, 1, 3, 2), (2, 3, 7, 6), (6, 7, 5, 4), (4, 5, 1, 0), (2, 6, 4, 0), (7, 3, 1, 5)])
_uv = me_cube_033.uv_layers.new(name='UVMap')
_uv.uv.foreach_set('vector', [0.375, 0.0, 0.625, 0.0, 0.625, 0.25, 0.375, 0.25, 0.375, 0.25, 0.625, 0.25, 0.625, 0.5, 0.375, 0.5, 0.375, 0.5, 0.625, 0.5, 0.625, 0.75, 0.375, 0.75, 0.375, 0.75, 0.625, 0.75, 0.625, 1.0, 0.375, 1.0, 0.125, 0.5, 0.375, 0.5, 0.375, 0.75, 0.125, 0.75, 0.625, 0.5, 0.875, 0.5, 0.875, 0.75, 0.625, 0.75])
me_cube_033.use_remesh_fix_poles = True
me_cube_033.use_remesh_preserve_attributes = False
me_cube_033.use_mirror_vertex_groups = False
me_cube_033.update()
me_cube_034 = bpy.data.meshes.new('Cube.034')
me_cube_034.from_pydata([(-1.0, -1.0, -1.0), (-1.0, -1.0, 1.0), (-1.0, 1.0, -1.0), (-1.0, 1.0, 1.0), (1.0, -1.0, -1.0), (1.0, -1.0, 1.0), (1.0, 1.0, -1.0), (1.0, 1.0, 1.0)], [], [(0, 1, 3, 2), (2, 3, 7, 6), (6, 7, 5, 4), (4, 5, 1, 0), (2, 6, 4, 0), (7, 3, 1, 5)])
_uv = me_cube_034.uv_layers.new(name='UVMap')
_uv.uv.foreach_set('vector', [0.375, 0.0, 0.625, 0.0, 0.625, 0.25, 0.375, 0.25, 0.375, 0.25, 0.625, 0.25, 0.625, 0.5, 0.375, 0.5, 0.375, 0.5, 0.625, 0.5, 0.625, 0.75, 0.375, 0.75, 0.375, 0.75, 0.625, 0.75, 0.625, 1.0, 0.375, 1.0, 0.125, 0.5, 0.375, 0.5, 0.375, 0.75, 0.125, 0.75, 0.625, 0.5, 0.875, 0.5, 0.875, 0.75, 0.625, 0.75])
me_cube_034.use_remesh_fix_poles = True
me_cube_034.use_remesh_preserve_attributes = False
me_cube_034.use_mirror_vertex_groups = False
me_cube_034.update()
me_cube_035 = bpy.data.meshes.new('Cube.035')
me_cube_035.from_pydata([(-1.0, -1.0, -1.0), (-1.0, -1.0, 1.0), (-1.0, 1.0, -1.0), (-1.0, 1.0, 1.0), (1.0, -1.0, -1.0), (1.0, -1.0, 1.0), (1.0, 1.0, -1.0), (1.0, 1.0, 1.0)], [], [(0, 1, 3, 2), (2, 3, 7, 6), (6, 7, 5, 4), (4, 5, 1, 0), (2, 6, 4, 0), (7, 3, 1, 5)])
_uv = me_cube_035.uv_layers.new(name='UVMap')
_uv.uv.foreach_set('vector', [0.375, 0.0, 0.625, 0.0, 0.625, 0.25, 0.375, 0.25, 0.375, 0.25, 0.625, 0.25, 0.625, 0.5, 0.375, 0.5, 0.375, 0.5, 0.625, 0.5, 0.625, 0.75, 0.375, 0.75, 0.375, 0.75, 0.625, 0.75, 0.625, 1.0, 0.375, 1.0, 0.125, 0.5, 0.375, 0.5, 0.375, 0.75, 0.125, 0.75, 0.625, 0.5, 0.875, 0.5, 0.875, 0.75, 0.625, 0.75])
me_cube_035.use_remesh_fix_poles = True
me_cube_035.use_remesh_preserve_attributes = False
me_cube_035.use_mirror_vertex_groups = False
me_cube_035.update()
me_cube_036 = bpy.data.meshes.new('Cube.036')
me_cube_036.from_pydata([(-1.0, -1.0, -1.0), (-1.0, -1.0, 1.0), (-1.0, 1.0, -1.0), (-1.0, 1.0, 1.0), (1.0, -1.0, -1.0), (1.0, -1.0, 1.0), (1.0, 1.0, -1.0), (1.0, 1.0, 1.0)], [], [(0, 1, 3, 2), (2, 3, 7, 6), (6, 7, 5, 4), (4, 5, 1, 0), (2, 6, 4, 0), (7, 3, 1, 5)])
_uv = me_cube_036.uv_layers.new(name='UVMap')
_uv.uv.foreach_set('vector', [0.375, 0.0, 0.625, 0.0, 0.625, 0.25, 0.375, 0.25, 0.375, 0.25, 0.625, 0.25, 0.625, 0.5, 0.375, 0.5, 0.375, 0.5, 0.625, 0.5, 0.625, 0.75, 0.375, 0.75, 0.375, 0.75, 0.625, 0.75, 0.625, 1.0, 0.375, 1.0, 0.125, 0.5, 0.375, 0.5, 0.375, 0.75, 0.125, 0.75, 0.625, 0.5, 0.875, 0.5, 0.875, 0.75, 0.625, 0.75])
me_cube_036.use_remesh_fix_poles = True
me_cube_036.use_remesh_preserve_attributes = False
me_cube_036.use_mirror_vertex_groups = False
me_cube_036.update()
me_cube_037 = bpy.data.meshes.new('Cube.037')
me_cube_037.from_pydata([(-1.0, -1.0, -1.0), (-1.0, -1.0, 1.0), (-1.0, 1.0, -1.0), (-1.0, 1.0, 1.0), (1.0, -1.0, -1.0), (1.0, -1.0, 1.0), (1.0, 1.0, -1.0), (1.0, 1.0, 1.0)], [], [(0, 1, 3, 2), (2, 3, 7, 6), (6, 7, 5, 4), (4, 5, 1, 0), (2, 6, 4, 0), (7, 3, 1, 5)])
_uv = me_cube_037.uv_layers.new(name='UVMap')
_uv.uv.foreach_set('vector', [0.375, 0.0, 0.625, 0.0, 0.625, 0.25, 0.375, 0.25, 0.375, 0.25, 0.625, 0.25, 0.625, 0.5, 0.375, 0.5, 0.375, 0.5, 0.625, 0.5, 0.625, 0.75, 0.375, 0.75, 0.375, 0.75, 0.625, 0.75, 0.625, 1.0, 0.375, 1.0, 0.125, 0.5, 0.375, 0.5, 0.375, 0.75, 0.125, 0.75, 0.625, 0.5, 0.875, 0.5, 0.875, 0.75, 0.625, 0.75])
me_cube_037.use_remesh_fix_poles = True
me_cube_037.use_remesh_preserve_attributes = False
me_cube_037.use_mirror_vertex_groups = False
me_cube_037.update()
me_cube_038 = bpy.data.meshes.new('Cube.038')
me_cube_038.from_pydata([(-1.0, -1.0, -1.0), (-1.0, -1.0, 1.0), (-1.0, 1.0, -1.0), (-1.0, 1.0, 1.0), (1.0, -1.0, -1.0), (1.0, -1.0, 1.0), (1.0, 1.0, -1.0), (1.0, 1.0, 1.0)], [], [(0, 1, 3, 2), (2, 3, 7, 6), (6, 7, 5, 4), (4, 5, 1, 0), (2, 6, 4, 0), (7, 3, 1, 5)])
_uv = me_cube_038.uv_layers.new(name='UVMap')
_uv.uv.foreach_set('vector', [0.375, 0.0, 0.625, 0.0, 0.625, 0.25, 0.375, 0.25, 0.375, 0.25, 0.625, 0.25, 0.625, 0.5, 0.375, 0.5, 0.375, 0.5, 0.625, 0.5, 0.625, 0.75, 0.375, 0.75, 0.375, 0.75, 0.625, 0.75, 0.625, 1.0, 0.375, 1.0, 0.125, 0.5, 0.375, 0.5, 0.375, 0.75, 0.125, 0.75, 0.625, 0.5, 0.875, 0.5, 0.875, 0.75, 0.625, 0.75])
me_cube_038.use_remesh_fix_poles = True
me_cube_038.use_remesh_preserve_attributes = False
me_cube_038.use_mirror_vertex_groups = False
me_cube_038.update()
me_cube_039 = bpy.data.meshes.new('Cube.039')
me_cube_039.from_pydata([(-1.0, -1.0, -1.0), (-1.0, -1.0, 1.0), (-1.0, 1.0, -1.0), (-1.0, 1.0, 1.0), (1.0, -1.0, -1.0), (1.0, -1.0, 1.0), (1.0, 1.0, -1.0), (1.0, 1.0, 1.0)], [], [(0, 1, 3, 2), (2, 3, 7, 6), (6, 7, 5, 4), (4, 5, 1, 0), (2, 6, 4, 0), (7, 3, 1, 5)])
_uv = me_cube_039.uv_layers.new(name='UVMap')
_uv.uv.foreach_set('vector', [0.375, 0.0, 0.625, 0.0, 0.625, 0.25, 0.375, 0.25, 0.375, 0.25, 0.625, 0.25, 0.625, 0.5, 0.375, 0.5, 0.375, 0.5, 0.625, 0.5, 0.625, 0.75, 0.375, 0.75, 0.375, 0.75, 0.625, 0.75, 0.625, 1.0, 0.375, 1.0, 0.125, 0.5, 0.375, 0.5, 0.375, 0.75, 0.125, 0.75, 0.625, 0.5, 0.875, 0.5, 0.875, 0.75, 0.625, 0.75])
me_cube_039.use_remesh_fix_poles = True
me_cube_039.use_remesh_preserve_attributes = False
me_cube_039.use_mirror_vertex_groups = False
me_cube_039.update()
me_cube_040 = bpy.data.meshes.new('Cube.040')
me_cube_040.from_pydata([(-1.0, -1.0, -1.0), (-1.0, -1.0, 1.0), (-1.0, 1.0, -1.0), (-1.0, 1.0, 1.0), (1.0, -1.0, -1.0), (1.0, -1.0, 1.0), (1.0, 1.0, -1.0), (1.0, 1.0, 1.0)], [], [(0, 1, 3, 2), (2, 3, 7, 6), (6, 7, 5, 4), (4, 5, 1, 0), (2, 6, 4, 0), (7, 3, 1, 5)])
_uv = me_cube_040.uv_layers.new(name='UVMap')
_uv.uv.foreach_set('vector', [0.375, 0.0, 0.625, 0.0, 0.625, 0.25, 0.375, 0.25, 0.375, 0.25, 0.625, 0.25, 0.625, 0.5, 0.375, 0.5, 0.375, 0.5, 0.625, 0.5, 0.625, 0.75, 0.375, 0.75, 0.375, 0.75, 0.625, 0.75, 0.625, 1.0, 0.375, 1.0, 0.125, 0.5, 0.375, 0.5, 0.375, 0.75, 0.125, 0.75, 0.625, 0.5, 0.875, 0.5, 0.875, 0.75, 0.625, 0.75])
me_cube_040.use_remesh_fix_poles = True
me_cube_040.use_remesh_preserve_attributes = False
me_cube_040.use_mirror_vertex_groups = False
me_cube_040.update()
me_cube_041 = bpy.data.meshes.new('Cube.041')
me_cube_041.from_pydata([(-1.0, -1.0, -1.0), (-1.0, -1.0, 1.0), (-1.0, 1.0, -1.0), (-1.0, 1.0, 1.0), (1.0, -1.0, -1.0), (1.0, -1.0, 1.0), (1.0, 1.0, -1.0), (1.0, 1.0, 1.0)], [], [(0, 1, 3, 2), (2, 3, 7, 6), (6, 7, 5, 4), (4, 5, 1, 0), (2, 6, 4, 0), (7, 3, 1, 5)])
_uv = me_cube_041.uv_layers.new(name='UVMap')
_uv.uv.foreach_set('vector', [0.375, 0.0, 0.625, 0.0, 0.625, 0.25, 0.375, 0.25, 0.375, 0.25, 0.625, 0.25, 0.625, 0.5, 0.375, 0.5, 0.375, 0.5, 0.625, 0.5, 0.625, 0.75, 0.375, 0.75, 0.375, 0.75, 0.625, 0.75, 0.625, 1.0, 0.375, 1.0, 0.125, 0.5, 0.375, 0.5, 0.375, 0.75, 0.125, 0.75, 0.625, 0.5, 0.875, 0.5, 0.875, 0.75, 0.625, 0.75])
me_cube_041.use_remesh_fix_poles = True
me_cube_041.use_remesh_preserve_attributes = False
me_cube_041.use_mirror_vertex_groups = False
me_cube_041.update()
me_cube_042 = bpy.data.meshes.new('Cube.042')
me_cube_042.from_pydata([(-1.0, -1.0, -1.0), (-1.0, -1.0, 1.0), (-1.0, 1.0, -1.0), (-1.0, 1.0, 1.0), (1.0, -1.0, -1.0), (1.0, -1.0, 1.0), (1.0, 1.0, -1.0), (1.0, 1.0, 1.0)], [], [(0, 1, 3, 2), (2, 3, 7, 6), (6, 7, 5, 4), (4, 5, 1, 0), (2, 6, 4, 0), (7, 3, 1, 5)])
_uv = me_cube_042.uv_layers.new(name='UVMap')
_uv.uv.foreach_set('vector', [0.375, 0.0, 0.625, 0.0, 0.625, 0.25, 0.375, 0.25, 0.375, 0.25, 0.625, 0.25, 0.625, 0.5, 0.375, 0.5, 0.375, 0.5, 0.625, 0.5, 0.625, 0.75, 0.375, 0.75, 0.375, 0.75, 0.625, 0.75, 0.625, 1.0, 0.375, 1.0, 0.125, 0.5, 0.375, 0.5, 0.375, 0.75, 0.125, 0.75, 0.625, 0.5, 0.875, 0.5, 0.875, 0.75, 0.625, 0.75])
me_cube_042.use_remesh_fix_poles = True
me_cube_042.use_remesh_preserve_attributes = False
me_cube_042.use_mirror_vertex_groups = False
me_cube_042.update()
me_cube_043 = bpy.data.meshes.new('Cube.043')
me_cube_043.from_pydata([(-1.0, -1.0, -1.0), (-1.0, -1.0, 1.0), (-1.0, 1.0, -1.0), (-1.0, 1.0, 1.0), (1.0, -1.0, -1.0), (1.0, -1.0, 1.0), (1.0, 1.0, -1.0), (1.0, 1.0, 1.0)], [], [(0, 1, 3, 2), (2, 3, 7, 6), (6, 7, 5, 4), (4, 5, 1, 0), (2, 6, 4, 0), (7, 3, 1, 5)])
_uv = me_cube_043.uv_layers.new(name='UVMap')
_uv.uv.foreach_set('vector', [0.375, 0.0, 0.625, 0.0, 0.625, 0.25, 0.375, 0.25, 0.375, 0.25, 0.625, 0.25, 0.625, 0.5, 0.375, 0.5, 0.375, 0.5, 0.625, 0.5, 0.625, 0.75, 0.375, 0.75, 0.375, 0.75, 0.625, 0.75, 0.625, 1.0, 0.375, 1.0, 0.125, 0.5, 0.375, 0.5, 0.375, 0.75, 0.125, 0.75, 0.625, 0.5, 0.875, 0.5, 0.875, 0.75, 0.625, 0.75])
me_cube_043.use_remesh_fix_poles = True
me_cube_043.use_remesh_preserve_attributes = False
me_cube_043.use_mirror_vertex_groups = False
me_cube_043.update()
me_cube_044 = bpy.data.meshes.new('Cube.044')
me_cube_044.from_pydata([(-1.0, -1.0, -1.0), (-1.0, -1.0, 1.0), (-1.0, 1.0, -1.0), (-1.0, 1.0, 1.0), (1.0, -1.0, -1.0), (1.0, -1.0, 1.0), (1.0, 1.0, -1.0), (1.0, 1.0, 1.0)], [], [(0, 1, 3, 2), (2, 3, 7, 6), (6, 7, 5, 4), (4, 5, 1, 0), (2, 6, 4, 0), (7, 3, 1, 5)])
_uv = me_cube_044.uv_layers.new(name='UVMap')
_uv.uv.foreach_set('vector', [0.375, 0.0, 0.625, 0.0, 0.625, 0.25, 0.375, 0.25, 0.375, 0.25, 0.625, 0.25, 0.625, 0.5, 0.375, 0.5, 0.375, 0.5, 0.625, 0.5, 0.625, 0.75, 0.375, 0.75, 0.375, 0.75, 0.625, 0.75, 0.625, 1.0, 0.375, 1.0, 0.125, 0.5, 0.375, 0.5, 0.375, 0.75, 0.125, 0.75, 0.625, 0.5, 0.875, 0.5, 0.875, 0.75, 0.625, 0.75])
me_cube_044.use_remesh_fix_poles = True
me_cube_044.use_remesh_preserve_attributes = False
me_cube_044.use_mirror_vertex_groups = False
me_cube_044.update()
me_cube_045 = bpy.data.meshes.new('Cube.045')
me_cube_045.from_pydata([(-1.0, -1.0, -1.0), (-1.0, -1.0, 1.0), (-1.0, 1.0, -1.0), (-1.0, 1.0, 1.0), (1.0, -1.0, -1.0), (1.0, -1.0, 1.0), (1.0, 1.0, -1.0), (1.0, 1.0, 1.0)], [], [(0, 1, 3, 2), (2, 3, 7, 6), (6, 7, 5, 4), (4, 5, 1, 0), (2, 6, 4, 0), (7, 3, 1, 5)])
_uv = me_cube_045.uv_layers.new(name='UVMap')
_uv.uv.foreach_set('vector', [0.375, 0.0, 0.625, 0.0, 0.625, 0.25, 0.375, 0.25, 0.375, 0.25, 0.625, 0.25, 0.625, 0.5, 0.375, 0.5, 0.375, 0.5, 0.625, 0.5, 0.625, 0.75, 0.375, 0.75, 0.375, 0.75, 0.625, 0.75, 0.625, 1.0, 0.375, 1.0, 0.125, 0.5, 0.375, 0.5, 0.375, 0.75, 0.125, 0.75, 0.625, 0.5, 0.875, 0.5, 0.875, 0.75, 0.625, 0.75])
me_cube_045.use_remesh_fix_poles = True
me_cube_045.use_remesh_preserve_attributes = False
me_cube_045.use_mirror_vertex_groups = False
me_cube_045.update()
me_cube_046 = bpy.data.meshes.new('Cube.046')
me_cube_046.from_pydata([(-1.0, -1.0, -1.0), (-1.0, -1.0, 1.0), (-1.0, 1.0, -1.0), (-1.0, 1.0, 1.0), (1.0, -1.0, -1.0), (1.0, -1.0, 1.0), (1.0, 1.0, -1.0), (1.0, 1.0, 1.0)], [], [(0, 1, 3, 2), (2, 3, 7, 6), (6, 7, 5, 4), (4, 5, 1, 0), (2, 6, 4, 0), (7, 3, 1, 5)])
_uv = me_cube_046.uv_layers.new(name='UVMap')
_uv.uv.foreach_set('vector', [0.375, 0.0, 0.625, 0.0, 0.625, 0.25, 0.375, 0.25, 0.375, 0.25, 0.625, 0.25, 0.625, 0.5, 0.375, 0.5, 0.375, 0.5, 0.625, 0.5, 0.625, 0.75, 0.375, 0.75, 0.375, 0.75, 0.625, 0.75, 0.625, 1.0, 0.375, 1.0, 0.125, 0.5, 0.375, 0.5, 0.375, 0.75, 0.125, 0.75, 0.625, 0.5, 0.875, 0.5, 0.875, 0.75, 0.625, 0.75])
me_cube_046.use_remesh_fix_poles = True
me_cube_046.use_remesh_preserve_attributes = False
me_cube_046.use_mirror_vertex_groups = False
me_cube_046.update()

# ---- objects
ob_cube = bpy.data.objects.new('Cube', me_cube)
ob_light = bpy.data.objects.new('Light', light_light)
ob_camera = bpy.data.objects.new('Camera', cam_camera)
ob_cube_001 = bpy.data.objects.new('Cube.001', me_cube_001)
ob_cube_002 = bpy.data.objects.new('Cube.002', me_cube_002)
ob_cube_003 = bpy.data.objects.new('Cube.003', me_cube_003)
ob_cube_004 = bpy.data.objects.new('Cube.004', me_cube_004)
ob_cube_005 = bpy.data.objects.new('Cube.005', me_cube_005)
ob_cube_006 = bpy.data.objects.new('Cube.006', me_cube_006)
ob_cube_007 = bpy.data.objects.new('Cube.007', me_cube_007)
ob_cube_008 = bpy.data.objects.new('Cube.008', me_cube_008)
ob_cube_009 = bpy.data.objects.new('Cube.009', me_cube_009)
ob_cube_010 = bpy.data.objects.new('Cube.010', me_cube_010)
ob_cube_011 = bpy.data.objects.new('Cube.011', me_cube_011)
ob_cube_012 = bpy.data.objects.new('Cube.012', me_cube_012)
ob_cube_013 = bpy.data.objects.new('Cube.013', me_cube_013)
ob_cube_014 = bpy.data.objects.new('Cube.014', me_cube_014)
ob_cube_015 = bpy.data.objects.new('Cube.015', me_cube_015)
ob_cube_016 = bpy.data.objects.new('Cube.016', me_cube_016)
ob_cube_017 = bpy.data.objects.new('Cube.017', me_cube_017)
ob_cube_018 = bpy.data.objects.new('Cube.018', me_cube_018)
ob_cube_019 = bpy.data.objects.new('Cube.019', me_cube_019)
ob_cube_020 = bpy.data.objects.new('Cube.020', me_cube_020)
ob_cube_021 = bpy.data.objects.new('Cube.021', me_cube_021)
ob_cube_022 = bpy.data.objects.new('Cube.022', me_cube_022)
ob_cube_023 = bpy.data.objects.new('Cube.023', me_cube_023)
ob_cube_024 = bpy.data.objects.new('Cube.024', me_cube_024)
ob_cube_025 = bpy.data.objects.new('Cube.025', me_cube_025)
ob_cube_026 = bpy.data.objects.new('Cube.026', me_cube_026)
ob_cube_027 = bpy.data.objects.new('Cube.027', me_cube_027)
ob_cube_028 = bpy.data.objects.new('Cube.028', me_cube_028)
ob_cube_029 = bpy.data.objects.new('Cube.029', me_cube_029)
ob_cube_030 = bpy.data.objects.new('Cube.030', me_cube_030)
ob_cube_031 = bpy.data.objects.new('Cube.031', me_cube_031)
ob_cube_032 = bpy.data.objects.new('Cube.032', me_cube_032)
ob_cube_033 = bpy.data.objects.new('Cube.033', me_cube_033)
ob_cube_034 = bpy.data.objects.new('Cube.034', me_cube_034)
ob_cube_035 = bpy.data.objects.new('Cube.035', me_cube_035)
ob_cube_036 = bpy.data.objects.new('Cube.036', me_cube_036)
ob_cube_037 = bpy.data.objects.new('Cube.037', me_cube_037)
ob_cube_038 = bpy.data.objects.new('Cube.038', me_cube_038)
ob_cube_039 = bpy.data.objects.new('Cube.039', me_cube_039)
ob_cube_040 = bpy.data.objects.new('Cube.040', me_cube_040)
ob_cube_041 = bpy.data.objects.new('Cube.041', me_cube_041)
ob_cube_042 = bpy.data.objects.new('Cube.042', me_cube_042)
ob_cube_043 = bpy.data.objects.new('Cube.043', me_cube_043)
ob_cube_044 = bpy.data.objects.new('Cube.044', me_cube_044)
ob_cube_045 = bpy.data.objects.new('Cube.045', me_cube_045)
ob_cube_046 = bpy.data.objects.new('Cube.046', me_cube_046)

# ---- transforms, parenting, visibility, modifiers, constraints
ob_cube.location = (0.0, 0.0, 9.745)
ob_cube.scale = (19.5, 9.334, 10.27)
ob_cube.lock_rotations_4d = False
ob_cube.empty_display_type = 'ARROWS'
ob_cube.lineart.crease_threshold = 0.0
ob_light.location = (4.076, 1.005, 5.904)
ob_light.rotation_euler = (0.6503, 0.05522, 1.866)
ob_light.lock_rotations_4d = False
ob_light.empty_display_type = 'ARROWS'
ob_light.color = (0.0, 0.0, 0.0, 0.0)
ob_light.lineart.crease_threshold = 0.0
ob_camera.location = (7.359, -6.926, 4.958)
ob_camera.rotation_euler = (1.109, 0.0, 0.8149)
ob_camera.lock_rotations_4d = False
ob_camera.empty_display_type = 'ARROWS'
ob_camera.color = (0.0, 0.0, 0.0, 0.0)
ob_camera.display_type = 'WIRE'
ob_camera.lineart.crease_threshold = 0.0
ob_cube_001.location = (-1.089, -0.5362, 27.25)
ob_cube_001.scale = (18.37, 14.65, 7.22)
ob_cube_001.lock_rotations_4d = False
ob_cube_001.empty_display_type = 'ARROWS'
ob_cube_001.lineart.crease_threshold = 0.0
ob_cube_002.location = (0.1753, -10.06, 25.57)
ob_cube_002.rotation_euler = (-2.393, -0.006518, 5.979e-05)
ob_cube_002.scale = (19.28, 12.85, 0.155)
ob_cube_002.lineart.crease_threshold = 0.0
ob_cube_003.location = (-0.3397, 8.925, 25.57)
ob_cube_003.rotation_euler = (-0.7917, 0.01024, -0.006517)
ob_cube_003.scale = (19.39, 12.85, 0.155)
ob_cube_003.lineart.crease_threshold = 0.0
ob_cube_004.location = (23.03, 0.3697, 11.59)
ob_cube_004.rotation_euler = (-0.4322, 0.00447, -1.561)
ob_cube_004.scale = (7.086, 4.693, 0.1673)
ob_cube_004.lineart.crease_threshold = 0.0
ob_cube_005.location = (20.33, -9.607, 5.575)
ob_cube_005.rotation_euler = (0.0, -0.0, -0.4406)
ob_cube_005.scale = (1.688, 1.0, 6.134)
ob_cube_005.lineart.crease_threshold = 0.0
ob_cube_006.location = (-19.79, -9.607, 5.575)
ob_cube_006.rotation_euler = (0.0, -0.0, -2.395)
ob_cube_006.scale = (1.688, 1.0, 6.134)
ob_cube_006.lineart.crease_threshold = 0.0
ob_cube_007.location = (-19.79, 9.864, 5.575)
ob_cube_007.rotation_euler = (0.0, 0.0, -3.972)
ob_cube_007.scale = (1.688, 1.0, 6.134)
ob_cube_007.lineart.crease_threshold = 0.0
ob_cube_008.location = (19.93, 9.864, 5.575)
ob_cube_008.rotation_euler = (0.0, -0.0, -5.24)
ob_cube_008.scale = (1.688, 1.0, 6.134)
ob_cube_008.lineart.crease_threshold = 0.0
ob_cube_009.location = (11.05, 10.34, 5.575)
ob_cube_009.rotation_euler = (0.0, -0.0, -4.663)
ob_cube_009.scale = (1.686, 0.5736, 6.134)
ob_cube_009.lineart.crease_threshold = 0.0
ob_cube_010.location = (4.132, 10.27, 5.575)
ob_cube_010.rotation_euler = (0.0, -0.0, -4.663)
ob_cube_010.scale = (1.686, 0.5736, 6.134)
ob_cube_010.lineart.crease_threshold = 0.0
ob_cube_011.location = (11.05, 10.27, 5.575)
ob_cube_011.rotation_euler = (0.0, -0.0, -4.663)
ob_cube_011.scale = (1.686, 0.5736, 6.134)
ob_cube_011.lineart.crease_threshold = 0.0
ob_cube_012.location = (-3.898, 10.27, 5.575)
ob_cube_012.rotation_euler = (0.0, -0.0, -4.663)
ob_cube_012.scale = (1.686, 0.5736, 6.134)
ob_cube_012.lineart.crease_threshold = 0.0
ob_cube_013.location = (-11.89, 10.27, 5.575)
ob_cube_013.rotation_euler = (0.0, -0.0, -4.663)
ob_cube_013.scale = (1.686, 0.5736, 6.134)
ob_cube_013.lineart.crease_threshold = 0.0
ob_cube_014.location = (-11.89, -10.16, 5.575)
ob_cube_014.rotation_euler = (0.0, -0.0, -7.806)
ob_cube_014.scale = (1.686, 0.5736, 6.134)
ob_cube_014.lineart.crease_threshold = 0.0
ob_cube_015.location = (-5.792, -9.961, 5.575)
ob_cube_015.rotation_euler = (0.0, -0.0, -7.806)
ob_cube_015.scale = (1.686, 0.5736, 6.134)
ob_cube_015.lineart.crease_threshold = 0.0
ob_cube_016.location = (-0.8645, -10.3, 5.575)
ob_cube_016.rotation_euler = (0.0, -0.0, -7.806)
ob_cube_016.scale = (1.686, 0.5736, 6.134)
ob_cube_016.lineart.crease_threshold = 0.0
ob_cube_017.location = (4.863, -9.936, 5.575)
ob_cube_017.rotation_euler = (0.0, -0.0, -7.806)
ob_cube_017.scale = (1.686, 0.5736, 6.134)
ob_cube_017.lineart.crease_threshold = 0.0
ob_cube_018.location = (11.76, -10.03, 5.575)
ob_cube_018.rotation_euler = (0.0, -0.0, -7.806)
ob_cube_018.scale = (1.686, 0.5736, 6.134)
ob_cube_018.lineart.crease_threshold = 0.0
ob_cube_019.location = (4.195, 9.29, 12.78)
ob_cube_019.rotation_euler = (-0.0, 1.579, -0.0)
ob_cube_019.scale = (7.017, 0.5435, 0.5032)
ob_cube_019.lineart.crease_threshold = 0.0
ob_cube_020.location = (-3.882, 9.29, 12.78)
ob_cube_020.rotation_euler = (-0.0, 1.579, -0.0)
ob_cube_020.scale = (7.017, 0.5435, 0.5032)
ob_cube_020.lineart.crease_threshold = 0.0
ob_cube_021.location = (-11.89, 9.29, 12.78)
ob_cube_021.rotation_euler = (-0.0, 1.579, -0.0)
ob_cube_021.scale = (7.017, 0.5435, 0.5032)
ob_cube_021.lineart.crease_threshold = 0.0
ob_cube_022.location = (11.0, 9.29, 12.78)
ob_cube_022.rotation_euler = (-0.0, 1.579, -0.0)
ob_cube_022.scale = (7.017, 0.5435, 0.5032)
ob_cube_022.lineart.crease_threshold = 0.0
ob_cube_023.location = (11.84, -9.093, 12.78)
ob_cube_023.rotation_euler = (-0.0, 1.579, -0.0)
ob_cube_023.scale = (7.017, 0.5435, 0.5032)
ob_cube_023.lineart.crease_threshold = 0.0
ob_cube_024.location = (4.813, -9.093, 12.78)
ob_cube_024.rotation_euler = (-0.0, 1.579, -0.0)
ob_cube_024.scale = (7.017, 0.5435, 0.5032)
ob_cube_024.lineart.crease_threshold = 0.0
ob_cube_025.location = (-0.7822, -9.093, 12.78)
ob_cube_025.rotation_euler = (-0.0, 1.579, -0.0)
ob_cube_025.scale = (7.017, 0.5435, 0.5032)
ob_cube_025.lineart.crease_threshold = 0.0
ob_cube_026.location = (-5.884, -9.093, 12.78)
ob_cube_026.rotation_euler = (-0.0, 1.579, -0.0)
ob_cube_026.scale = (7.017, 0.5435, 0.5032)
ob_cube_026.lineart.crease_threshold = 0.0
ob_cube_027.location = (-11.88, -9.093, 12.78)
ob_cube_027.rotation_euler = (-0.0, 1.579, -0.0)
ob_cube_027.scale = (7.017, 0.5435, 0.5032)
ob_cube_027.lineart.crease_threshold = 0.0
ob_cube_028.location = (19.4, -5.972, 16.23)
ob_cube_028.rotation_euler = (-0.0, 1.579, -0.0)
ob_cube_028.scale = (3.861, 0.5435, 0.5032)
ob_cube_028.lineart.crease_threshold = 0.0
ob_cube_029.location = (19.4, 6.781, 16.23)
ob_cube_029.rotation_euler = (-0.0, 1.579, -0.0)
ob_cube_029.scale = (3.861, 0.5435, 0.5032)
ob_cube_029.lineart.crease_threshold = 0.0
ob_cube_030.location = (26.27, 6.362, 4.232)
ob_cube_030.rotation_euler = (-0.0, 1.579, -0.0)
ob_cube_030.scale = (5.554, 0.5435, 0.5032)
ob_cube_030.lineart.crease_threshold = 0.0
ob_cube_031.location = (26.27, -5.682, 4.232)
ob_cube_031.rotation_euler = (-0.0, 1.579, -0.0)
ob_cube_031.scale = (5.554, 0.5435, 0.5032)
ob_cube_031.lineart.crease_threshold = 0.0
ob_cube_032.location = (-0.2319, -9.473, 0.7627)
ob_cube_032.rotation_euler = (0.0, -0.01486, 0.0)
ob_cube_032.scale = (19.05, 0.5382, 1.438)
ob_cube_032.lineart.crease_threshold = 0.0
ob_cube_033.location = (-0.2319, 9.652, 0.7988)
ob_cube_033.rotation_euler = (0.0, -0.01486, 0.0)
ob_cube_033.scale = (19.05, 0.5382, 1.438)
ob_cube_033.lineart.crease_threshold = 0.0
ob_cube_034.location = (-0.2319, 9.652, 9.93)
ob_cube_034.rotation_euler = (0.0, -0.01486, 0.0)
ob_cube_034.scale = (19.04, 0.1429, 0.4008)
ob_cube_034.lineart.crease_threshold = 0.0
ob_cube_035.location = (-0.2319, 9.652, 6.246)
ob_cube_035.rotation_euler = (0.0, -0.01486, 0.0)
ob_cube_035.scale = (19.04, 0.1429, 0.4008)
ob_cube_035.lineart.crease_threshold = 0.0
ob_cube_036.location = (-0.2319, -9.261, 6.246)
ob_cube_036.rotation_euler = (0.0, -0.01486, 0.0)
ob_cube_036.scale = (19.04, 0.1429, 0.4008)
ob_cube_036.lineart.crease_threshold = 0.0
ob_cube_037.location = (-0.2319, -9.261, 10.24)
ob_cube_037.rotation_euler = (0.0, -0.01486, 0.0)
ob_cube_037.scale = (19.04, 0.1429, 0.4008)
ob_cube_037.lineart.crease_threshold = 0.0
ob_cube_038.location = (23.08, -5.343, -0.0415)
ob_cube_038.rotation_euler = (0.0, -0.01486, 0.0)
ob_cube_038.scale = (3.372, 0.5382, 1.438)
ob_cube_038.lineart.crease_threshold = 0.0
ob_cube_039.location = (22.48, 5.631, 0.6134)
ob_cube_039.rotation_euler = (0.0, -0.01486, 0.0)
ob_cube_039.scale = (3.372, 0.5382, 1.438)
ob_cube_039.lineart.crease_threshold = 0.0
ob_cube_040.location = (0.0, 14.9, 4.603)
ob_cube_040.scale = (15.1, 5.553, 5.831)
ob_cube_040.lineart.crease_threshold = 0.0
ob_cube_041.location = (14.68, 20.39, 4.232)
ob_cube_041.rotation_euler = (-0.0, 1.579, -0.0)
ob_cube_041.scale = (5.554, 0.5435, 0.5032)
ob_cube_041.lineart.crease_threshold = 0.0
ob_cube_042.location = (-15.13, 20.39, 4.232)
ob_cube_042.rotation_euler = (-0.0, 1.579, -0.0)
ob_cube_042.scale = (5.554, 0.5435, 0.5032)
ob_cube_042.lineart.crease_threshold = 0.0
ob_cube_043.location = (15.04, 9.423, 4.232)
ob_cube_043.rotation_euler = (-0.0, 1.579, -0.0)
ob_cube_043.scale = (5.554, 0.5435, 0.5032)
ob_cube_043.lineart.crease_threshold = 0.0
ob_cube_044.location = (-14.86, 10.09, 4.181)
ob_cube_044.rotation_euler = (-0.0, 1.579, -0.0)
ob_cube_044.scale = (5.554, 0.5435, 0.5032)
ob_cube_044.lineart.crease_threshold = 0.0
ob_cube_045.location = (0.03699, 20.38, 10.09)
ob_cube_045.rotation_euler = (0.0, 0.008358, -0.0)
ob_cube_045.scale = (15.41, 0.5565, 0.5153)
ob_cube_045.lineart.crease_threshold = 0.0
ob_cube_046.location = (-0.1819, 20.13, 4.303)
ob_cube_046.rotation_euler = (0.0, 0.008358, -0.0)
ob_cube_046.scale = (15.41, 0.5565, 0.5153)
ob_cube_046.lineart.crease_threshold = 0.0

# ---- collection membership
col_collection.objects.link(ob_cube)
col_collection.objects.link(ob_light)
col_collection.objects.link(ob_camera)
col_collection.objects.link(ob_cube_001)
col_collection.objects.link(ob_cube_002)
col_collection.objects.link(ob_cube_003)
col_collection.objects.link(ob_cube_004)
col_collection.objects.link(ob_cube_005)
col_collection.objects.link(ob_cube_006)
col_collection.objects.link(ob_cube_007)
col_collection.objects.link(ob_cube_008)
col_collection.objects.link(ob_cube_009)
col_collection.objects.link(ob_cube_010)
col_collection.objects.link(ob_cube_011)
col_collection.objects.link(ob_cube_012)
col_collection.objects.link(ob_cube_013)
col_collection.objects.link(ob_cube_014)
col_collection.objects.link(ob_cube_015)
col_collection.objects.link(ob_cube_016)
col_collection.objects.link(ob_cube_017)
col_collection.objects.link(ob_cube_018)
col_collection.objects.link(ob_cube_019)
col_collection.objects.link(ob_cube_020)
col_collection.objects.link(ob_cube_021)
col_collection.objects.link(ob_cube_022)
col_collection.objects.link(ob_cube_023)
col_collection.objects.link(ob_cube_024)
col_collection.objects.link(ob_cube_025)
col_collection.objects.link(ob_cube_026)
col_collection.objects.link(ob_cube_027)
col_collection.objects.link(ob_cube_028)
col_collection.objects.link(ob_cube_029)
col_collection.objects.link(ob_cube_030)
col_collection.objects.link(ob_cube_031)
col_collection.objects.link(ob_cube_032)
col_collection.objects.link(ob_cube_033)
col_collection.objects.link(ob_cube_034)
col_collection.objects.link(ob_cube_035)
col_collection.objects.link(ob_cube_036)
col_collection.objects.link(ob_cube_037)
col_collection.objects.link(ob_cube_038)
col_collection.objects.link(ob_cube_039)
col_collection.objects.link(ob_cube_040)
col_collection.objects.link(ob_cube_041)
col_collection.objects.link(ob_cube_042)
col_collection.objects.link(ob_cube_043)
col_collection.objects.link(ob_cube_044)
col_collection.objects.link(ob_cube_045)
col_collection.objects.link(ob_cube_046)

# ---- scene / render settings (as saved in the file)
scene.camera = ob_camera
scene.frame_start = 1; scene.frame_end = 250; scene.frame_set(1)
scene.render.engine = 'BLENDER_EEVEE_NEXT'
scene.cycles.use_denoising = False
scene.cycles.samples = 128
scene.cycles.sampling_pattern = 'TABULATED_SOBOL'
scene.cycles.use_adaptive_sampling = False
scene.cycles.use_light_tree = False
scene.view_settings.view_transform = 'Filmic'
bpy.context.view_layer.update()
